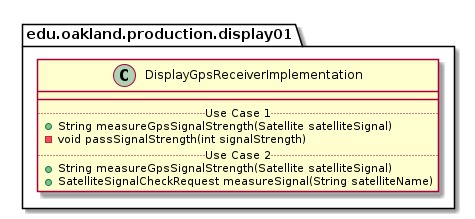

The diagram above was rendered by PlantUML. Its source (embedded in the PNG):
@startuml DisplayGpsReceiverImplementation

package edu.oakland.production.display01 {
    class DisplayGpsReceiverImplementation {
        __
        .. Use Case 1 ..
        + String measureGpsSignalStrength(Satellite satelliteSignal)
        - void passSignalStrength(int signalStrength)
        .. Use Case 2 ..
        + String measureGpsSignalStrength(Satellite satelliteSignal)
        + SatelliteSignalCheckRequest measureSignal(String satelliteName)
    }
}

@enduml